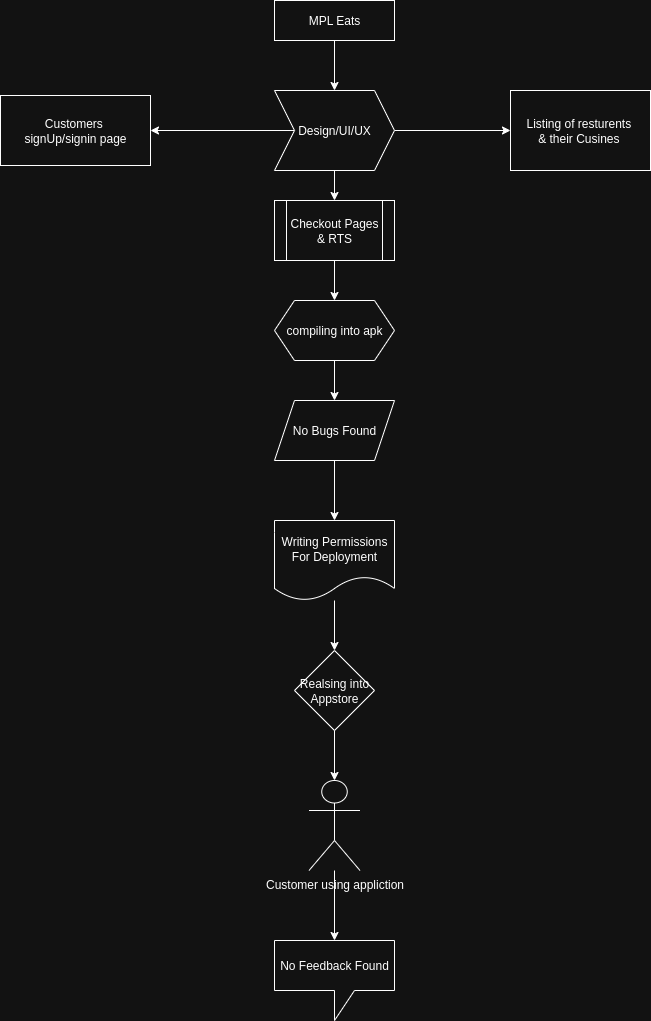

The diagram above was exported from draw.io. Its source (the exported page's mxGraphModel, read from the mxfile embedded in the PNG):
<mxGraphModel dx="872" dy="478" grid="1" gridSize="10" guides="1" tooltips="1" connect="1" arrows="1" fold="1" page="1" pageScale="1" pageWidth="827" pageHeight="1169" math="0" shadow="0">
  <root>
    <mxCell id="0" />
    <mxCell id="1" parent="0" />
    <mxCell id="Wo2NzOQeB4-FFU_h0kGk-12" style="edgeStyle=orthogonalEdgeStyle;rounded=0;orthogonalLoop=1;jettySize=auto;html=1;entryX=0.5;entryY=0;entryDx=0;entryDy=0;labelBackgroundColor=none;fontColor=default;" edge="1" parent="1" source="Wo2NzOQeB4-FFU_h0kGk-1" target="Wo2NzOQeB4-FFU_h0kGk-2">
      <mxGeometry relative="1" as="geometry" />
    </mxCell>
    <mxCell id="Wo2NzOQeB4-FFU_h0kGk-1" value="MPL Eats" style="rounded=0;whiteSpace=wrap;html=1;labelBackgroundColor=none;" vertex="1" parent="1">
      <mxGeometry x="354" y="20" width="120" height="40" as="geometry" />
    </mxCell>
    <mxCell id="Wo2NzOQeB4-FFU_h0kGk-13" style="edgeStyle=orthogonalEdgeStyle;rounded=0;orthogonalLoop=1;jettySize=auto;html=1;entryX=0;entryY=0.5;entryDx=0;entryDy=0;labelBackgroundColor=none;fontColor=default;" edge="1" parent="1" source="Wo2NzOQeB4-FFU_h0kGk-2" target="Wo2NzOQeB4-FFU_h0kGk-3">
      <mxGeometry relative="1" as="geometry" />
    </mxCell>
    <mxCell id="Wo2NzOQeB4-FFU_h0kGk-14" style="edgeStyle=orthogonalEdgeStyle;rounded=0;orthogonalLoop=1;jettySize=auto;html=1;entryX=1;entryY=0.5;entryDx=0;entryDy=0;labelBackgroundColor=none;fontColor=default;" edge="1" parent="1" source="Wo2NzOQeB4-FFU_h0kGk-2" target="Wo2NzOQeB4-FFU_h0kGk-4">
      <mxGeometry relative="1" as="geometry" />
    </mxCell>
    <mxCell id="Wo2NzOQeB4-FFU_h0kGk-15" style="edgeStyle=orthogonalEdgeStyle;rounded=0;orthogonalLoop=1;jettySize=auto;html=1;exitX=0.5;exitY=1;exitDx=0;exitDy=0;entryX=0.5;entryY=0;entryDx=0;entryDy=0;labelBackgroundColor=none;fontColor=default;" edge="1" parent="1" source="Wo2NzOQeB4-FFU_h0kGk-2" target="Wo2NzOQeB4-FFU_h0kGk-5">
      <mxGeometry relative="1" as="geometry" />
    </mxCell>
    <mxCell id="Wo2NzOQeB4-FFU_h0kGk-2" value="Design/UI/UX" style="shape=step;perimeter=stepPerimeter;whiteSpace=wrap;html=1;fixedSize=1;labelBackgroundColor=none;" vertex="1" parent="1">
      <mxGeometry x="354" y="110" width="120" height="80" as="geometry" />
    </mxCell>
    <mxCell id="Wo2NzOQeB4-FFU_h0kGk-3" value="Listing of resturents&amp;nbsp;&lt;div&gt;&amp;amp; their Cusines&amp;nbsp;&lt;/div&gt;" style="rounded=0;whiteSpace=wrap;html=1;labelBackgroundColor=none;" vertex="1" parent="1">
      <mxGeometry x="590" y="110" width="140" height="80" as="geometry" />
    </mxCell>
    <mxCell id="Wo2NzOQeB4-FFU_h0kGk-4" value="Customers&amp;nbsp;&lt;div&gt;signUp/signin page&lt;/div&gt;" style="rounded=0;whiteSpace=wrap;html=1;labelBackgroundColor=none;" vertex="1" parent="1">
      <mxGeometry x="80" y="115" width="150" height="70" as="geometry" />
    </mxCell>
    <mxCell id="Wo2NzOQeB4-FFU_h0kGk-16" style="edgeStyle=orthogonalEdgeStyle;rounded=0;orthogonalLoop=1;jettySize=auto;html=1;entryX=0.5;entryY=0;entryDx=0;entryDy=0;labelBackgroundColor=none;fontColor=default;" edge="1" parent="1" source="Wo2NzOQeB4-FFU_h0kGk-5" target="Wo2NzOQeB4-FFU_h0kGk-6">
      <mxGeometry relative="1" as="geometry" />
    </mxCell>
    <mxCell id="Wo2NzOQeB4-FFU_h0kGk-5" value="Checkout Pages&lt;div&gt;&amp;amp; RTS&lt;/div&gt;" style="shape=process;whiteSpace=wrap;html=1;backgroundOutline=1;labelBackgroundColor=none;" vertex="1" parent="1">
      <mxGeometry x="354" y="220" width="120" height="60" as="geometry" />
    </mxCell>
    <mxCell id="Wo2NzOQeB4-FFU_h0kGk-17" style="edgeStyle=orthogonalEdgeStyle;rounded=0;orthogonalLoop=1;jettySize=auto;html=1;entryX=0.5;entryY=0;entryDx=0;entryDy=0;labelBackgroundColor=none;fontColor=default;" edge="1" parent="1" source="Wo2NzOQeB4-FFU_h0kGk-6" target="Wo2NzOQeB4-FFU_h0kGk-7">
      <mxGeometry relative="1" as="geometry" />
    </mxCell>
    <mxCell id="Wo2NzOQeB4-FFU_h0kGk-6" value="compiling into apk" style="shape=hexagon;perimeter=hexagonPerimeter2;whiteSpace=wrap;html=1;fixedSize=1;labelBackgroundColor=none;" vertex="1" parent="1">
      <mxGeometry x="354" y="320" width="120" height="60" as="geometry" />
    </mxCell>
    <mxCell id="Wo2NzOQeB4-FFU_h0kGk-18" style="edgeStyle=orthogonalEdgeStyle;rounded=0;orthogonalLoop=1;jettySize=auto;html=1;exitX=0.5;exitY=1;exitDx=0;exitDy=0;entryX=0.5;entryY=0;entryDx=0;entryDy=0;labelBackgroundColor=none;fontColor=default;" edge="1" parent="1" source="Wo2NzOQeB4-FFU_h0kGk-7" target="Wo2NzOQeB4-FFU_h0kGk-8">
      <mxGeometry relative="1" as="geometry" />
    </mxCell>
    <mxCell id="Wo2NzOQeB4-FFU_h0kGk-7" value="No Bugs Found" style="shape=parallelogram;perimeter=parallelogramPerimeter;whiteSpace=wrap;html=1;fixedSize=1;labelBackgroundColor=none;" vertex="1" parent="1">
      <mxGeometry x="354" y="420" width="120" height="60" as="geometry" />
    </mxCell>
    <mxCell id="Wo2NzOQeB4-FFU_h0kGk-19" style="edgeStyle=orthogonalEdgeStyle;rounded=0;orthogonalLoop=1;jettySize=auto;html=1;entryX=0.5;entryY=0;entryDx=0;entryDy=0;labelBackgroundColor=none;fontColor=default;" edge="1" parent="1" source="Wo2NzOQeB4-FFU_h0kGk-8" target="Wo2NzOQeB4-FFU_h0kGk-9">
      <mxGeometry relative="1" as="geometry" />
    </mxCell>
    <mxCell id="Wo2NzOQeB4-FFU_h0kGk-8" value="Writing Permissions&lt;div&gt;For Deployment&lt;/div&gt;" style="shape=document;whiteSpace=wrap;html=1;boundedLbl=1;labelBackgroundColor=none;" vertex="1" parent="1">
      <mxGeometry x="354" y="540" width="120" height="80" as="geometry" />
    </mxCell>
    <mxCell id="Wo2NzOQeB4-FFU_h0kGk-9" value="Realsing into Appstore" style="rhombus;whiteSpace=wrap;html=1;labelBackgroundColor=none;" vertex="1" parent="1">
      <mxGeometry x="374" y="670" width="80" height="80" as="geometry" />
    </mxCell>
    <mxCell id="Wo2NzOQeB4-FFU_h0kGk-20" value="Customer using appliction" style="shape=umlActor;verticalLabelPosition=bottom;verticalAlign=top;html=1;outlineConnect=0;labelBackgroundColor=none;" vertex="1" parent="1">
      <mxGeometry x="388.5" y="800" width="51" height="90" as="geometry" />
    </mxCell>
    <mxCell id="Wo2NzOQeB4-FFU_h0kGk-22" style="edgeStyle=orthogonalEdgeStyle;rounded=0;orthogonalLoop=1;jettySize=auto;html=1;entryX=0.5;entryY=0;entryDx=0;entryDy=0;entryPerimeter=0;labelBackgroundColor=none;fontColor=default;" edge="1" parent="1" source="Wo2NzOQeB4-FFU_h0kGk-9" target="Wo2NzOQeB4-FFU_h0kGk-20">
      <mxGeometry relative="1" as="geometry" />
    </mxCell>
    <mxCell id="Wo2NzOQeB4-FFU_h0kGk-24" value="No Feedback Found" style="shape=callout;whiteSpace=wrap;html=1;perimeter=calloutPerimeter;labelBackgroundColor=none;" vertex="1" parent="1">
      <mxGeometry x="354" y="960" width="120" height="80" as="geometry" />
    </mxCell>
    <mxCell id="Wo2NzOQeB4-FFU_h0kGk-26" style="edgeStyle=orthogonalEdgeStyle;rounded=0;orthogonalLoop=1;jettySize=auto;html=1;entryX=0.5;entryY=0;entryDx=0;entryDy=0;entryPerimeter=0;labelBackgroundColor=none;fontColor=default;" edge="1" parent="1" source="Wo2NzOQeB4-FFU_h0kGk-20" target="Wo2NzOQeB4-FFU_h0kGk-24">
      <mxGeometry relative="1" as="geometry" />
    </mxCell>
  </root>
</mxGraphModel>